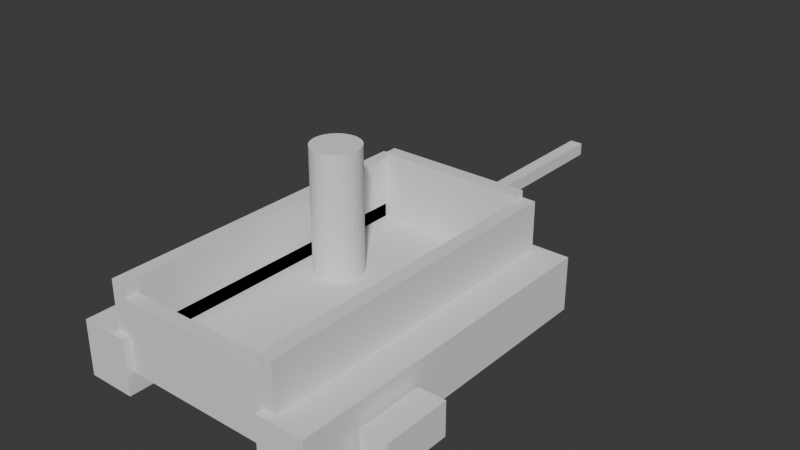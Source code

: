 # Source: Tank.blend  (saved by Blender 5.3.31; exported with 4.5.12 LTS)
import bpy
from mathutils import Matrix  # noqa: F401  (used for matrix-valued properties, if any)

bpy.ops.wm.read_factory_settings(use_empty=True)
scene = bpy.context.scene
scene.name = 'Scene'

# ---- collections
col_collection = bpy.data.collections.new('Collection'); scene.collection.children.link(col_collection)
col_tank = bpy.data.collections.new('Tank'); scene.collection.children.link(col_tank)
col_reference = bpy.data.collections.new('Reference'); scene.collection.children.link(col_reference)

# ---- world
world_world = bpy.data.worlds.new('World'); scene.world = world_world
world_world.use_nodes = True; world_world.node_tree.nodes.clear()
_N = world_world.node_tree.nodes; _L = world_world.node_tree.links
n0 = _N.new('ShaderNodeOutputWorld'); n0.name = 'World Output'; n0.location = (200, 100)
n1 = _N.new('ShaderNodeBackground'); n1.name = 'Background'; n1.location = (-200, 100)
n1.inputs[0].default_value = (0.05088, 0.05088, 0.05088, 1.0)
_L.new(n1.outputs[0], n0.inputs[0])
n0.is_active_output = True
world_world.color = (0.05088, 0.05088, 0.05088)
world_world.sun_shadow_jitter_overblur = 0.0

# ---- meshes
me_col_trackl = bpy.data.meshes.new('COL_TrackL')
me_col_trackl.from_pydata([(-0.35, -2.5, -0.4), (-0.35, -2.5, 0.4), (-0.35, 2.5, -0.4), (-0.35, 2.5, 0.4), (0.35, -2.5, -0.4), (0.35, -2.5, 0.4), (0.35, 2.5, -0.4), (0.35, 2.5, 0.4)], [], [(0, 1, 3, 2), (2, 3, 7, 6), (6, 7, 5, 4), (4, 5, 1, 0), (2, 6, 4, 0), (7, 3, 1, 5)])
_uv = me_col_trackl.uv_layers.new(name='UVMap')
_uv.uv.foreach_set('vector', [0.375, 0.0, 0.625, 0.0, 0.625, 0.25, 0.375, 0.25, 0.375, 0.25, 0.625, 0.25, 0.625, 0.5, 0.375, 0.5, 0.375, 0.5, 0.625, 0.5, 0.625, 0.75, 0.375, 0.75, 0.375, 0.75, 0.625, 0.75, 0.625, 1.0, 0.375, 1.0, 0.125, 0.5, 0.375, 0.5, 0.375, 0.75, 0.125, 0.75, 0.625, 0.5, 0.875, 0.5, 0.875, 0.75, 0.625, 0.75])
me_col_trackl.update()
me_col_trackr = bpy.data.meshes.new('COL_TrackR')
me_col_trackr.from_pydata([(-0.35, -2.5, -0.4), (-0.35, -2.5, 0.4), (-0.35, 2.5, -0.4), (-0.35, 2.5, 0.4), (0.35, -2.5, -0.4), (0.35, -2.5, 0.4), (0.35, 2.5, -0.4), (0.35, 2.5, 0.4)], [], [(0, 1, 3, 2), (2, 3, 7, 6), (6, 7, 5, 4), (4, 5, 1, 0), (2, 6, 4, 0), (7, 3, 1, 5)])
_uv = me_col_trackr.uv_layers.new(name='UVMap')
_uv.uv.foreach_set('vector', [0.375, 0.0, 0.625, 0.0, 0.625, 0.25, 0.375, 0.25, 0.375, 0.25, 0.625, 0.25, 0.625, 0.5, 0.375, 0.5, 0.375, 0.5, 0.625, 0.5, 0.625, 0.75, 0.375, 0.75, 0.375, 0.75, 0.625, 0.75, 0.625, 1.0, 0.375, 1.0, 0.125, 0.5, 0.375, 0.5, 0.375, 0.75, 0.125, 0.75, 0.625, 0.5, 0.875, 0.5, 0.875, 0.75, 0.625, 0.75])
me_col_trackr.update()
me_col_floor = bpy.data.meshes.new('COL_Floor')
me_col_floor.from_pydata([(-1.1, -2.4, -0.15), (-1.1, -2.4, 0.15), (-1.1, 2.4, -0.15), (-1.1, 2.4, 0.15), (1.1, -2.4, -0.15), (1.1, -2.4, 0.15), (1.1, 2.4, -0.15), (1.1, 2.4, 0.15)], [], [(0, 1, 3, 2), (2, 3, 7, 6), (6, 7, 5, 4), (4, 5, 1, 0), (2, 6, 4, 0), (7, 3, 1, 5)])
_uv = me_col_floor.uv_layers.new(name='UVMap')
_uv.uv.foreach_set('vector', [0.375, 0.0, 0.625, 0.0, 0.625, 0.25, 0.375, 0.25, 0.375, 0.25, 0.625, 0.25, 0.625, 0.5, 0.375, 0.5, 0.375, 0.5, 0.625, 0.5, 0.625, 0.75, 0.375, 0.75, 0.375, 0.75, 0.625, 0.75, 0.625, 1.0, 0.375, 1.0, 0.125, 0.5, 0.375, 0.5, 0.375, 0.75, 0.125, 0.75, 0.625, 0.5, 0.875, 0.5, 0.875, 0.75, 0.625, 0.75])
me_col_floor.update()
me_col_walll = bpy.data.meshes.new('COL_WallL')
me_col_walll.from_pydata([(-0.1, -2.4, -0.45), (-0.1, -2.4, 0.45), (-0.1, 2.4, -0.45), (-0.1, 2.4, 0.45), (0.1, -2.4, -0.45), (0.1, -2.4, 0.45), (0.1, 2.4, -0.45), (0.1, 2.4, 0.45)], [], [(0, 1, 3, 2), (2, 3, 7, 6), (6, 7, 5, 4), (4, 5, 1, 0), (2, 6, 4, 0), (7, 3, 1, 5)])
_uv = me_col_walll.uv_layers.new(name='UVMap')
_uv.uv.foreach_set('vector', [0.375, 0.0, 0.625, 0.0, 0.625, 0.25, 0.375, 0.25, 0.375, 0.25, 0.625, 0.25, 0.625, 0.5, 0.375, 0.5, 0.375, 0.5, 0.625, 0.5, 0.625, 0.75, 0.375, 0.75, 0.375, 0.75, 0.625, 0.75, 0.625, 1.0, 0.375, 1.0, 0.125, 0.5, 0.375, 0.5, 0.375, 0.75, 0.125, 0.75, 0.625, 0.5, 0.875, 0.5, 0.875, 0.75, 0.625, 0.75])
me_col_walll.update()
me_col_wallr = bpy.data.meshes.new('COL_WallR')
me_col_wallr.from_pydata([(-0.1, -2.4, -0.45), (-0.1, -2.4, 0.45), (-0.1, 2.4, -0.45), (-0.1, 2.4, 0.45), (0.1, -2.4, -0.45), (0.1, -2.4, 0.45), (0.1, 2.4, -0.45), (0.1, 2.4, 0.45)], [], [(0, 1, 3, 2), (2, 3, 7, 6), (6, 7, 5, 4), (4, 5, 1, 0), (2, 6, 4, 0), (7, 3, 1, 5)])
_uv = me_col_wallr.uv_layers.new(name='UVMap')
_uv.uv.foreach_set('vector', [0.375, 0.0, 0.625, 0.0, 0.625, 0.25, 0.375, 0.25, 0.375, 0.25, 0.625, 0.25, 0.625, 0.5, 0.375, 0.5, 0.375, 0.5, 0.625, 0.5, 0.625, 0.75, 0.375, 0.75, 0.375, 0.75, 0.625, 0.75, 0.625, 1.0, 0.375, 1.0, 0.125, 0.5, 0.375, 0.5, 0.375, 0.75, 0.125, 0.75, 0.625, 0.5, 0.875, 0.5, 0.875, 0.75, 0.625, 0.75])
me_col_wallr.update()
me_col_wallfront = bpy.data.meshes.new('COL_WallFront')
me_col_wallfront.from_pydata([(-1.1, -0.1, -0.5), (-1.1, -0.1, 0.5), (-1.1, 0.1, -0.5), (-1.1, 0.1, 0.5), (1.1, -0.1, -0.5), (1.1, -0.1, 0.5), (1.1, 0.1, -0.5), (1.1, 0.1, 0.5)], [], [(0, 1, 3, 2), (2, 3, 7, 6), (6, 7, 5, 4), (4, 5, 1, 0), (2, 6, 4, 0), (7, 3, 1, 5)])
_uv = me_col_wallfront.uv_layers.new(name='UVMap')
_uv.uv.foreach_set('vector', [0.375, 0.0, 0.625, 0.0, 0.625, 0.25, 0.375, 0.25, 0.375, 0.25, 0.625, 0.25, 0.625, 0.5, 0.375, 0.5, 0.375, 0.5, 0.625, 0.5, 0.625, 0.75, 0.375, 0.75, 0.375, 0.75, 0.625, 0.75, 0.625, 1.0, 0.375, 1.0, 0.125, 0.5, 0.375, 0.5, 0.375, 0.75, 0.125, 0.75, 0.625, 0.5, 0.875, 0.5, 0.875, 0.75, 0.625, 0.75])
me_col_wallfront.update()
me_col_wallback = bpy.data.meshes.new('COL_WallBack')
me_col_wallback.from_pydata([(-1.1, -0.1, -0.35), (-1.1, -0.1, 0.35), (-1.1, 0.1, -0.35), (-1.1, 0.1, 0.35), (1.1, -0.1, -0.35), (1.1, -0.1, 0.35), (1.1, 0.1, -0.35), (1.1, 0.1, 0.35)], [], [(0, 1, 3, 2), (2, 3, 7, 6), (6, 7, 5, 4), (4, 5, 1, 0), (2, 6, 4, 0), (7, 3, 1, 5)])
_uv = me_col_wallback.uv_layers.new(name='UVMap')
_uv.uv.foreach_set('vector', [0.375, 0.0, 0.625, 0.0, 0.625, 0.25, 0.375, 0.25, 0.375, 0.25, 0.625, 0.25, 0.625, 0.5, 0.375, 0.5, 0.375, 0.5, 0.625, 0.5, 0.625, 0.75, 0.375, 0.75, 0.375, 0.75, 0.625, 0.75, 0.625, 1.0, 0.375, 1.0, 0.125, 0.5, 0.375, 0.5, 0.375, 0.75, 0.125, 0.75, 0.625, 0.5, 0.875, 0.5, 0.875, 0.75, 0.625, 0.75])
me_col_wallback.update()
me_col_mantlet = bpy.data.meshes.new('COL_Mantlet')
me_col_mantlet.from_pydata([(-0.3, -0.15, -0.25), (-0.3, -0.15, 0.25), (-0.3, 0.15, -0.25), (-0.3, 0.15, 0.25), (0.3, -0.15, -0.25), (0.3, -0.15, 0.25), (0.3, 0.15, -0.25), (0.3, 0.15, 0.25)], [], [(0, 1, 3, 2), (2, 3, 7, 6), (6, 7, 5, 4), (4, 5, 1, 0), (2, 6, 4, 0), (7, 3, 1, 5)])
_uv = me_col_mantlet.uv_layers.new(name='UVMap')
_uv.uv.foreach_set('vector', [0.375, 0.0, 0.625, 0.0, 0.625, 0.25, 0.375, 0.25, 0.375, 0.25, 0.625, 0.25, 0.625, 0.5, 0.375, 0.5, 0.375, 0.5, 0.625, 0.5, 0.625, 0.75, 0.375, 0.75, 0.375, 0.75, 0.625, 0.75, 0.625, 1.0, 0.375, 1.0, 0.125, 0.5, 0.375, 0.5, 0.375, 0.75, 0.125, 0.75, 0.625, 0.5, 0.875, 0.5, 0.875, 0.75, 0.625, 0.75])
me_col_mantlet.update()
me_col_gun = bpy.data.meshes.new('COL_Gun')
me_col_gun.from_pydata([(-0.09, -1.15, -0.09), (-0.09, -1.15, 0.09), (-0.09, 1.15, -0.09), (-0.09, 1.15, 0.09), (0.09, -1.15, -0.09), (0.09, -1.15, 0.09), (0.09, 1.15, -0.09), (0.09, 1.15, 0.09)], [], [(0, 1, 3, 2), (2, 3, 7, 6), (6, 7, 5, 4), (4, 5, 1, 0), (2, 6, 4, 0), (7, 3, 1, 5)])
_uv = me_col_gun.uv_layers.new(name='UVMap')
_uv.uv.foreach_set('vector', [0.375, 0.0, 0.625, 0.0, 0.625, 0.25, 0.375, 0.25, 0.375, 0.25, 0.625, 0.25, 0.625, 0.5, 0.375, 0.5, 0.375, 0.5, 0.625, 0.5, 0.625, 0.75, 0.375, 0.75, 0.375, 0.75, 0.625, 0.75, 0.625, 1.0, 0.375, 1.0, 0.125, 0.5, 0.375, 0.5, 0.375, 0.75, 0.125, 0.75, 0.625, 0.5, 0.875, 0.5, 0.875, 0.75, 0.625, 0.75])
me_col_gun.update()
me_col_stepl = bpy.data.meshes.new('COL_StepL')
me_col_stepl.from_pydata([(-0.2, -0.5, -0.25), (-0.2, -0.5, 0.25), (-0.2, 0.5, -0.25), (-0.2, 0.5, 0.25), (0.2, -0.5, -0.25), (0.2, -0.5, 0.25), (0.2, 0.5, -0.25), (0.2, 0.5, 0.25)], [], [(0, 1, 3, 2), (2, 3, 7, 6), (6, 7, 5, 4), (4, 5, 1, 0), (2, 6, 4, 0), (7, 3, 1, 5)])
_uv = me_col_stepl.uv_layers.new(name='UVMap')
_uv.uv.foreach_set('vector', [0.375, 0.0, 0.625, 0.0, 0.625, 0.25, 0.375, 0.25, 0.375, 0.25, 0.625, 0.25, 0.625, 0.5, 0.375, 0.5, 0.375, 0.5, 0.625, 0.5, 0.625, 0.75, 0.375, 0.75, 0.375, 0.75, 0.625, 0.75, 0.625, 1.0, 0.375, 1.0, 0.125, 0.5, 0.375, 0.5, 0.375, 0.75, 0.125, 0.75, 0.625, 0.5, 0.875, 0.5, 0.875, 0.75, 0.625, 0.75])
me_col_stepl.update()
me_col_stepr = bpy.data.meshes.new('COL_StepR')
me_col_stepr.from_pydata([(-0.2, -0.5, -0.25), (-0.2, -0.5, 0.25), (-0.2, 0.5, -0.25), (-0.2, 0.5, 0.25), (0.2, -0.5, -0.25), (0.2, -0.5, 0.25), (0.2, 0.5, -0.25), (0.2, 0.5, 0.25)], [], [(0, 1, 3, 2), (2, 3, 7, 6), (6, 7, 5, 4), (4, 5, 1, 0), (2, 6, 4, 0), (7, 3, 1, 5)])
_uv = me_col_stepr.uv_layers.new(name='UVMap')
_uv.uv.foreach_set('vector', [0.375, 0.0, 0.625, 0.0, 0.625, 0.25, 0.375, 0.25, 0.375, 0.25, 0.625, 0.25, 0.625, 0.5, 0.375, 0.5, 0.375, 0.5, 0.625, 0.5, 0.625, 0.75, 0.375, 0.75, 0.375, 0.75, 0.625, 0.75, 0.625, 1.0, 0.375, 1.0, 0.125, 0.5, 0.375, 0.5, 0.375, 0.75, 0.125, 0.75, 0.625, 0.5, 0.875, 0.5, 0.875, 0.75, 0.625, 0.75])
me_col_stepr.update()
me_cylinder = bpy.data.meshes.new('Cylinder')
me_cylinder.from_pydata([(0.0, 0.35, -0.9), (0.0, 0.35, 0.9), (0.06828, 0.3433, -0.9), (0.06828, 0.3433, 0.9), (0.1339, 0.3234, -0.9), (0.1339, 0.3234, 0.9), (0.1944, 0.291, -0.9), (0.1944, 0.291, 0.9), (0.2475, 0.2475, -0.9), (0.2475, 0.2475, 0.9), (0.291, 0.1944, -0.9), (0.291, 0.1944, 0.9), (0.3234, 0.1339, -0.9), (0.3234, 0.1339, 0.9), (0.3433, 0.06828, -0.9), (0.3433, 0.06828, 0.9), (0.35, 0.0, -0.9), (0.35, 0.0, 0.9), (0.3433, -0.06828, -0.9), (0.3433, -0.06828, 0.9), (0.3234, -0.1339, -0.9), (0.3234, -0.1339, 0.9), (0.291, -0.1944, -0.9), (0.291, -0.1944, 0.9), (0.2475, -0.2475, -0.9), (0.2475, -0.2475, 0.9), (0.1944, -0.291, -0.9), (0.1944, -0.291, 0.9), (0.1339, -0.3234, -0.9), (0.1339, -0.3234, 0.9), (0.06828, -0.3433, -0.9), (0.06828, -0.3433, 0.9), (0.0, -0.35, -0.9), (0.0, -0.35, 0.9), (-0.06828, -0.3433, -0.9), (-0.06828, -0.3433, 0.9), (-0.1339, -0.3234, -0.9), (-0.1339, -0.3234, 0.9), (-0.1944, -0.291, -0.9), (-0.1944, -0.291, 0.9), (-0.2475, -0.2475, -0.9), (-0.2475, -0.2475, 0.9), (-0.291, -0.1944, -0.9), (-0.291, -0.1944, 0.9), (-0.3234, -0.1339, -0.9), (-0.3234, -0.1339, 0.9), (-0.3433, -0.06828, -0.9), (-0.3433, -0.06828, 0.9), (-0.35, 0.0, -0.9), (-0.35, 0.0, 0.9), (-0.3433, 0.06828, -0.9), (-0.3433, 0.06828, 0.9), (-0.3234, 0.1339, -0.9), (-0.3234, 0.1339, 0.9), (-0.291, 0.1944, -0.9), (-0.291, 0.1944, 0.9), (-0.2475, 0.2475, -0.9), (-0.2475, 0.2475, 0.9), (-0.1944, 0.291, -0.9), (-0.1944, 0.291, 0.9), (-0.1339, 0.3234, -0.9), (-0.1339, 0.3234, 0.9), (-0.06828, 0.3433, -0.9), (-0.06828, 0.3433, 0.9)], [], [(0, 1, 3, 2), (2, 3, 5, 4), (4, 5, 7, 6), (6, 7, 9, 8), (8, 9, 11, 10), (10, 11, 13, 12), (12, 13, 15, 14), (14, 15, 17, 16), (16, 17, 19, 18), (18, 19, 21, 20), (20, 21, 23, 22), (22, 23, 25, 24), (24, 25, 27, 26), (26, 27, 29, 28), (28, 29, 31, 30), (30, 31, 33, 32), (32, 33, 35, 34), (34, 35, 37, 36), (36, 37, 39, 38), (38, 39, 41, 40), (40, 41, 43, 42), (42, 43, 45, 44), (44, 45, 47, 46), (46, 47, 49, 48), (48, 49, 51, 50), (50, 51, 53, 52), (52, 53, 55, 54), (54, 55, 57, 56), (56, 57, 59, 58), (58, 59, 61, 60), (3, 1, 63, 61, 59, 57, 55, 53, 51, 49, 47, 45, 43, 41, 39, 37, 35, 33, 31, 29, 27, 25, 23, 21, 19, 17, 15, 13, 11, 9, 7, 5), (60, 61, 63, 62), (62, 63, 1, 0), (0, 2, 4, 6, 8, 10, 12, 14, 16, 18, 20, 22, 24, 26, 28, 30, 32, 34, 36, 38, 40, 42, 44, 46, 48, 50, 52, 54, 56, 58, 60, 62)])
_uv = me_cylinder.uv_layers.new(name='UVMap')
_uv.uv.foreach_set('vector', [1.0, 0.5, 1.0, 1.0, 0.9688, 1.0, 0.9688, 0.5, 0.9688, 0.5, 0.9688, 1.0, 0.9375, 1.0, 0.9375, 0.5, 0.9375, 0.5, 0.9375, 1.0, 0.9062, 1.0, 0.9062, 0.5, 0.9062, 0.5, 0.9062, 1.0, 0.875, 1.0, 0.875, 0.5, 0.875, 0.5, 0.875, 1.0, 0.8438, 1.0, 0.8438, 0.5, 0.8438, 0.5, 0.8438, 1.0, 0.8125, 1.0, 0.8125, 0.5, 0.8125, 0.5, 0.8125, 1.0, 0.7812, 1.0, 0.7812, 0.5, 0.7812, 0.5, 0.7812, 1.0, 0.75, 1.0, 0.75, 0.5, 0.75, 0.5, 0.75, 1.0, 0.7188, 1.0, 0.7188, 0.5, 0.7188, 0.5, 0.7188, 1.0, 0.6875, 1.0, 0.6875, 0.5, 0.6875, 0.5, 0.6875, 1.0, 0.6562, 1.0, 0.6562, 0.5, 0.6562, 0.5, 0.6562, 1.0, 0.625, 1.0, 0.625, 0.5, 0.625, 0.5, 0.625, 1.0, 0.5938, 1.0, 0.5938, 0.5, 0.5938, 0.5, 0.5938, 1.0, 0.5625, 1.0, 0.5625, 0.5, 0.5625, 0.5, 0.5625, 1.0, 0.5312, 1.0, 0.5312, 0.5, 0.5312, 0.5, 0.5312, 1.0, 0.5, 1.0, 0.5, 0.5, 0.5, 0.5, 0.5, 1.0, 0.4688, 1.0, 0.4688, 0.5, 0.4688, 0.5, 0.4688, 1.0, 0.4375, 1.0, 0.4375, 0.5, 0.4375, 0.5, 0.4375, 1.0, 0.4062, 1.0, 0.4062, 0.5, 0.4062, 0.5, 0.4062, 1.0, 0.375, 1.0, 0.375, 0.5, 0.375, 0.5, 0.375, 1.0, 0.3438, 1.0, 0.3438, 0.5, 0.3438, 0.5, 0.3438, 1.0, 0.3125, 1.0, 0.3125, 0.5, 0.3125, 0.5, 0.3125, 1.0, 0.2812, 1.0, 0.2812, 0.5, 0.2812, 0.5, 0.2812, 1.0, 0.25, 1.0, 0.25, 0.5, 0.25, 0.5, 0.25, 1.0, 0.2188, 1.0, 0.2188, 0.5, 0.2188, 0.5, 0.2188, 1.0, 0.1875, 1.0, 0.1875, 0.5, 0.1875, 0.5, 0.1875, 1.0, 0.1562, 1.0, 0.1562, 0.5, 0.1562, 0.5, 0.1562, 1.0, 0.125, 1.0, 0.125, 0.5, 0.125, 0.5, 0.125, 1.0, 0.09375, 1.0, 0.09375, 0.5, 0.09375, 0.5, 0.09375, 1.0, 0.0625, 1.0, 0.0625, 0.5, 0.2968, 0.4854, 0.25, 0.49, 0.2032, 0.4854, 0.1582, 0.4717, 0.1167, 0.4496, 0.08029, 0.4197, 0.05045, 0.3833, 0.02827, 0.3418, 0.01461, 0.2968, 0.01, 0.25, 0.01461, 0.2032, 0.02827, 0.1582, 0.05045, 0.1167, 0.08029, 0.08029, 0.1167, 0.05045, 0.1582, 0.02827, 0.2032, 0.01461, 0.25, 0.01, 0.2968, 0.01461, 0.3418, 0.02827, 0.3833, 0.05045, 0.4197, 0.08029, 0.4496, 0.1167, 0.4717, 0.1582, 0.4854, 0.2032, 0.49, 0.25, 0.4854, 0.2968, 0.4717, 0.3418, 0.4496, 0.3833, 0.4197, 0.4197, 0.3833, 0.4496, 0.3418, 0.4717, 0.0625, 0.5, 0.0625, 1.0, 0.03125, 1.0, 0.03125, 0.5, 0.03125, 0.5, 0.03125, 1.0, 0.0, 1.0, 0.0, 0.5, 0.75, 0.49, 0.7968, 0.4854, 0.8418, 0.4717, 0.8833, 0.4496, 0.9197, 0.4197, 0.9496, 0.3833, 0.9717, 0.3418, 0.9854, 0.2968, 0.99, 0.25, 0.9854, 0.2032, 0.9717, 0.1582, 0.9496, 0.1167, 0.9197, 0.08029, 0.8833, 0.05045, 0.8418, 0.02827, 0.7968, 0.01461, 0.75, 0.01, 0.7032, 0.01461, 0.6582, 0.02827, 0.6167, 0.05045, 0.5803, 0.08029, 0.5504, 0.1167, 0.5283, 0.1582, 0.5146, 0.2032, 0.51, 0.25, 0.5146, 0.2968, 0.5283, 0.3418, 0.5504, 0.3833, 0.5803, 0.4197, 0.6167, 0.4496, 0.6582, 0.4717, 0.7032, 0.4854])
me_cylinder.update()

# ---- objects
ob_tank = bpy.data.objects.new('Tank', None)
ob_col_trackl = bpy.data.objects.new('COL_TrackL', me_col_trackl)
ob_col_trackr = bpy.data.objects.new('COL_TrackR', me_col_trackr)
ob_col_floor = bpy.data.objects.new('COL_Floor', me_col_floor)
ob_col_walll = bpy.data.objects.new('COL_WallL', me_col_walll)
ob_col_wallr = bpy.data.objects.new('COL_WallR', me_col_wallr)
ob_col_wallfront = bpy.data.objects.new('COL_WallFront', me_col_wallfront)
ob_col_wallback = bpy.data.objects.new('COL_WallBack', me_col_wallback)
ob_col_mantlet = bpy.data.objects.new('COL_Mantlet', me_col_mantlet)
ob_col_gun = bpy.data.objects.new('COL_Gun', me_col_gun)
ob_col_stepl = bpy.data.objects.new('COL_StepL', me_col_stepl)
ob_col_stepr = bpy.data.objects.new('COL_StepR', me_col_stepr)
ob_station_driver = bpy.data.objects.new('STATION_Driver', None)
ob_station_gunner = bpy.data.objects.new('STATION_Gunner', None)
ob_station_engine = bpy.data.objects.new('STATION_Engine', None)
ob_ref_crew = bpy.data.objects.new('REF_Crew', me_cylinder)

# ---- transforms, parenting, visibility, modifiers, constraints
ob_tank.location = (0.0, 0.0, 0.0)
ob_tank.empty_display_type = 'ARROWS'
ob_col_trackl.parent = ob_tank
ob_col_trackl.location = (-1.45, 0.0, 0.4)
ob_col_trackl.color = (0.25, 0.25, 0.25, 1.0)
ob_col_trackr.parent = ob_tank
ob_col_trackr.location = (1.45, 0.0, 0.4)
ob_col_trackr.color = (0.25, 0.25, 0.25, 1.0)
ob_col_floor.parent = ob_tank
ob_col_floor.location = (0.0, 0.0, 0.45)
ob_col_floor.color = (0.45, 0.55, 0.4, 1.0)
ob_col_walll.parent = ob_tank
ob_col_walll.location = (-1.2, 0.0, 1.05)
ob_col_walll.color = (0.45, 0.55, 0.4, 1.0)
ob_col_wallr.parent = ob_tank
ob_col_wallr.location = (1.2, 0.0, 1.05)
ob_col_wallr.color = (0.45, 0.55, 0.4, 1.0)
ob_col_wallfront.parent = ob_tank
ob_col_wallfront.location = (0.0, 2.3, 1.1)
ob_col_wallfront.color = (0.45, 0.55, 0.4, 1.0)
ob_col_wallback.parent = ob_tank
ob_col_wallback.location = (0.0, -2.3, 0.95)
ob_col_wallback.color = (0.45, 0.55, 0.4, 1.0)
ob_col_mantlet.parent = ob_tank
ob_col_mantlet.location = (0.4, 2.5, 1.2)
ob_col_mantlet.color = (0.35, 0.4, 0.3, 1.0)
ob_col_gun.parent = ob_tank
ob_col_gun.location = (0.4, 3.75, 1.2)
ob_col_gun.color = (0.35, 0.4, 0.3, 1.0)
ob_col_stepl.parent = ob_tank
ob_col_stepl.location = (-2.05, -1.2, 0.25)
ob_col_stepl.color = (0.7, 0.55, 0.3, 1.0)
ob_col_stepr.parent = ob_tank
ob_col_stepr.location = (2.05, -1.2, 0.25)
ob_col_stepr.color = (0.7, 0.55, 0.3, 1.0)
ob_station_driver.parent = ob_tank
ob_station_driver.location = (-0.55, 1.6, 0.6)
ob_station_driver.empty_display_type = 'SINGLE_ARROW'
ob_station_driver.empty_display_size = 0.8
ob_station_gunner.parent = ob_tank
ob_station_gunner.location = (0.4, 1.6, 0.6)
ob_station_gunner.empty_display_type = 'SINGLE_ARROW'
ob_station_gunner.empty_display_size = 0.8
ob_station_engine.parent = ob_tank
ob_station_engine.location = (0.0, -1.7, 0.6)
ob_station_engine.empty_display_type = 'SINGLE_ARROW'
ob_station_engine.empty_display_size = 0.8
ob_ref_crew.location = (-0.55, 0.6, 1.5)
ob_ref_crew.color = (0.85, 0.25, 0.25, 1.0)

# ---- collection membership
col_tank.objects.link(ob_tank)
col_tank.objects.link(ob_col_trackl)
col_tank.objects.link(ob_col_trackr)
col_tank.objects.link(ob_col_floor)
col_tank.objects.link(ob_col_walll)
col_tank.objects.link(ob_col_wallr)
col_tank.objects.link(ob_col_wallfront)
col_tank.objects.link(ob_col_wallback)
col_tank.objects.link(ob_col_mantlet)
col_tank.objects.link(ob_col_gun)
col_tank.objects.link(ob_col_stepl)
col_tank.objects.link(ob_col_stepr)
col_tank.objects.link(ob_station_driver)
col_tank.objects.link(ob_station_gunner)
col_tank.objects.link(ob_station_engine)
col_reference.objects.link(ob_ref_crew)

# ---- scene / render settings (as saved in the file)
scene.frame_start = 1; scene.frame_end = 250; scene.frame_set(1)
scene.render.engine = 'BLENDER_EEVEE_NEXT'
scene.render.bake_bias = 0.0
scene.render.bake_samples = 0
scene.render.compositor_device = 'GPU'
scene.eevee.use_volume_custom_range = False
scene.eevee.fast_gi_thickness_near = 0.1
scene.eevee.fast_gi_thickness_far = 0.0
scene.eevee.ray_tracing_options.screen_trace_thickness = 0.1
bpy.context.view_layer.update()

# ---- added for rendering (the .blend has no active camera and no usable light): camera, sun
cam_auto = bpy.data.cameras.new('AutoCamera')
cam_auto.lens = 50.0
cam_auto.sensor_width = 36.0
cam_auto.clip_end = 1000.0
ob_auto_camera = bpy.data.objects.new('AutoCamera', cam_auto)
scene.collection.objects.link(ob_auto_camera)
ob_auto_camera.location = (8.31519, -8.77823, 7.85215)
ob_auto_camera.rotation_euler = (1.09748, -7.21219e-08, 0.694738)
scene.camera = ob_auto_camera
light_auto_sun = bpy.data.lights.new('AutoSun', 'SUN')
light_auto_sun.energy = 3.0
light_auto_sun.angle = 0.0523599
ob_auto_sun = bpy.data.objects.new('AutoSun', light_auto_sun)
scene.collection.objects.link(ob_auto_sun)
ob_auto_sun.rotation_euler = (0.872665, 0.174533, 0.523599)
bpy.context.view_layer.update()
